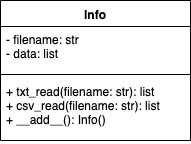

The diagram above was exported from draw.io. Its source (the exported page's mxGraphModel, read from the mxfile embedded in the PNG):
<mxGraphModel dx="537" dy="480" grid="1" gridSize="10" guides="1" tooltips="1" connect="1" arrows="1" fold="1" page="1" pageScale="1" pageWidth="1169" pageHeight="826" background="#ffffff" math="0" shadow="0">
  <root>
    <mxCell id="0" />
    <mxCell id="1" parent="0" />
    <mxCell id="m4nM5MdjpO64frxi9mvO-41" value="Info" style="swimlane;fontStyle=1;align=center;verticalAlign=top;childLayout=stackLayout;horizontal=1;startSize=26;horizontalStack=0;resizeParent=1;resizeParentMax=0;resizeLast=0;collapsible=1;marginBottom=0;" vertex="1" parent="1">
      <mxGeometry x="170" y="118" width="190" height="140" as="geometry" />
    </mxCell>
    <mxCell id="m4nM5MdjpO64frxi9mvO-42" value="- filename: str&#10;- data: list&#10;" style="text;strokeColor=none;fillColor=none;align=left;verticalAlign=top;spacingLeft=4;spacingRight=4;overflow=hidden;rotatable=0;points=[[0,0.5],[1,0.5]];portConstraint=eastwest;" vertex="1" parent="m4nM5MdjpO64frxi9mvO-41">
      <mxGeometry y="26" width="190" height="44" as="geometry" />
    </mxCell>
    <mxCell id="m4nM5MdjpO64frxi9mvO-43" value="" style="line;strokeWidth=1;fillColor=none;align=left;verticalAlign=middle;spacingTop=-1;spacingLeft=3;spacingRight=3;rotatable=0;labelPosition=right;points=[];portConstraint=eastwest;" vertex="1" parent="m4nM5MdjpO64frxi9mvO-41">
      <mxGeometry y="70" width="190" height="8" as="geometry" />
    </mxCell>
    <mxCell id="m4nM5MdjpO64frxi9mvO-44" value="+ txt_read(filename: str): list&#10;+ csv_read(filename: str): list&#10;+ __add__(): Info()&#10;" style="text;strokeColor=none;fillColor=none;align=left;verticalAlign=top;spacingLeft=4;spacingRight=4;overflow=hidden;rotatable=0;points=[[0,0.5],[1,0.5]];portConstraint=eastwest;" vertex="1" parent="m4nM5MdjpO64frxi9mvO-41">
      <mxGeometry y="78" width="190" height="62" as="geometry" />
    </mxCell>
  </root>
</mxGraphModel>